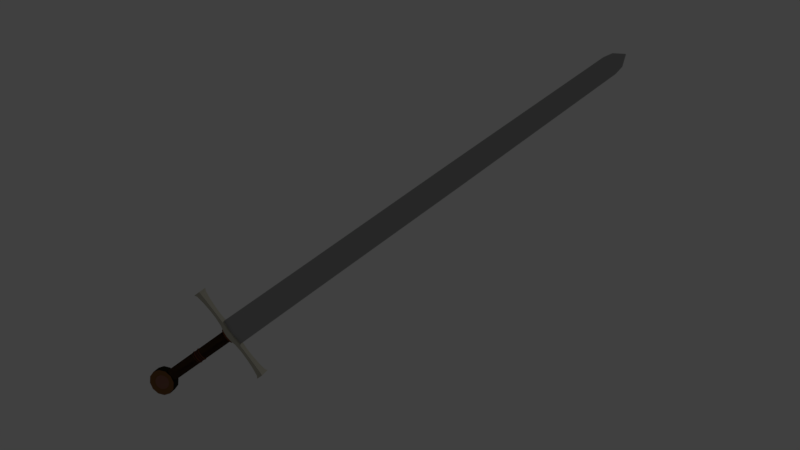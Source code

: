 # Source: sword.blend  (saved by Blender 2.77.0; exported with 4.5.12 LTS)
import bpy
from mathutils import Matrix  # noqa: F401  (used for matrix-valued properties, if any)

bpy.ops.wm.read_factory_settings(use_empty=True)
scene = bpy.context.scene
scene.name = 'Scene'

# ---- collections
col_collection_1 = bpy.data.collections.new('Collection 1'); scene.collection.children.link(col_collection_1)

# ---- materials (node trees are filled in below, after node groups)
mat_material_001 = bpy.data.materials.new('Material.001')
mat_material_001.alpha_threshold = 0.0
mat_material_001.roughness = 0.5
mat_handle_001 = bpy.data.materials.new('handle.001')
mat_handle_001.alpha_threshold = 0.0
mat_handle_001.pass_index = 2
mat_handle_001.diffuse_color = (0.07641, 0.02488, 0.01416, 1.0)
mat_handle_001.specular_color = (0.04445, 0.006787, 0.005408)
mat_handle_001.roughness = 0.5
mat_handle2 = bpy.data.materials.new('handle2')
mat_handle2.alpha_threshold = 0.0
mat_handle2.diffuse_color = (0.07641, 0.02763, 0.01228, 1.0)
mat_handle2.specular_color = (0.06997, 0.06997, 0.06997)
mat_handle2.roughness = 0.5
mat_handle4 = bpy.data.materials.new('handle4')
mat_handle4.alpha_threshold = 0.0
mat_handle4.diffuse_color = (0.1043, 0.04494, 0.03691, 1.0)
mat_handle4.specular_color = (0.09461, 0.09461, 0.09461)
mat_handle4.roughness = 0.5
mat_handle5 = bpy.data.materials.new('handle5')
mat_handle5.alpha_threshold = 0.0
mat_handle5.diffuse_color = (0.01103, 0.004313, 0.003465, 1.0)
mat_handle5.specular_color = (0.05496, 0.05496, 0.05496)
mat_handle5.roughness = 0.5
mat_handle6 = bpy.data.materials.new('handle6')
mat_handle6.alpha_threshold = 0.0
mat_handle6.diffuse_color = (0.326, 0.2099, 0.1566, 1.0)
mat_handle6.specular_color = (0.02531, 0.02403, 0.02539)
mat_handle6.roughness = 0.5
mat_handle7 = bpy.data.materials.new('handle7')
mat_handle7.alpha_threshold = 0.0
mat_handle7.diffuse_color = (0.1046, 0.09306, 0.0382, 1.0)
mat_handle7.specular_color = (0.04202, 0.04202, 0.04202)
mat_handle7.roughness = 0.5
mat_handle8 = bpy.data.materials.new('handle8')
mat_handle8.alpha_threshold = 0.0
mat_handle8.diffuse_color = (0.016, 0.01444, 0.007499, 1.0)
mat_handle8.specular_color = (0.0331, 0.0331, 0.0331)
mat_handle8.roughness = 0.5
mat_handle9 = bpy.data.materials.new('handle9')
mat_handle9.alpha_threshold = 0.0
mat_handle9.diffuse_color = (0.2649, 0.2699, 0.1902, 1.0)
mat_handle9.roughness = 0.5
mat_sword = bpy.data.materials.new('sword')
mat_sword.alpha_threshold = 0.0
mat_sword.roughness = 0.5
mat_sword_001 = bpy.data.materials.new('sword.001')
mat_sword_001.alpha_threshold = 0.0
mat_sword_001.diffuse_color = (0.3883, 0.3883, 0.3883, 1.0)
mat_sword_001.roughness = 0.5
mat_sword2 = bpy.data.materials.new('sword2')
mat_sword2.alpha_threshold = 0.0
mat_sword2.specular_color = (0.6921, 0.6921, 0.6921)
mat_sword2.roughness = 0.5
mat_sword3 = bpy.data.materials.new('sword3')
mat_sword3.alpha_threshold = 0.0
mat_sword3.roughness = 0.5

# ---- material node trees
mat_handle_001.use_nodes = True; mat_handle_001.node_tree.nodes.clear()
_N = mat_handle_001.node_tree.nodes; _L = mat_handle_001.node_tree.links
n0 = _N.new('ShaderNodeOutputMaterial'); n0.name = 'Material Output'; n0.location = (300, 300)
n1 = _N.new('ShaderNodeBsdfDiffuse'); n1.name = 'Diffuse BSDF'; n1.location = (10, 300)
n1.inputs[0].default_value = (0.1734, 0.0926, 0.04482, 1.0)
n1.inputs[1].default_value = 50.0
n2 = _N.new('ShaderNodeNewGeometry'); n2.name = 'Geometry'; n2.location = (-180, 100)
_L.new(n1.outputs[0], n0.inputs[0])
_L.new(n2.outputs[2], n1.inputs[2])
n0.is_active_output = True
mat_handle2.use_nodes = True; mat_handle2.node_tree.nodes.clear()
_N = mat_handle2.node_tree.nodes; _L = mat_handle2.node_tree.links
n0 = _N.new('ShaderNodeOutputMaterial'); n0.name = 'Material Output'; n0.location = (300, 300)
n1 = _N.new('ShaderNodeBsdfDiffuse'); n1.name = 'Diffuse BSDF'; n1.location = (10, 300)
n1.inputs[0].default_value = (0.03511, 0.02218, 0.01966, 1.0)
_L.new(n1.outputs[0], n0.inputs[0])
n0.is_active_output = True
mat_handle4.use_nodes = True; mat_handle4.node_tree.nodes.clear()
_N = mat_handle4.node_tree.nodes; _L = mat_handle4.node_tree.links
n0 = _N.new('ShaderNodeOutputMaterial'); n0.name = 'Material Output'; n0.location = (300, 300)
n1 = _N.new('ShaderNodeBsdfDiffuse'); n1.name = 'Diffuse BSDF'; n1.location = (10, 300)
n1.inputs[0].default_value = (0.1758, 0.05617, 0.02096, 1.0)
_L.new(n1.outputs[0], n0.inputs[0])
n0.is_active_output = True
mat_handle5.use_nodes = True; mat_handle5.node_tree.nodes.clear()
_N = mat_handle5.node_tree.nodes; _L = mat_handle5.node_tree.links
n0 = _N.new('ShaderNodeOutputMaterial'); n0.name = 'Material Output'; n0.location = (300, 300)
n1 = _N.new('ShaderNodeBsdfDiffuse'); n1.name = 'Diffuse BSDF'; n1.location = (10, 300)
n1.inputs[0].default_value = (0.07641, 0.02313, 0.01763, 1.0)
_L.new(n1.outputs[0], n0.inputs[0])
n0.is_active_output = True
mat_handle6.use_nodes = True; mat_handle6.node_tree.nodes.clear()
_N = mat_handle6.node_tree.nodes; _L = mat_handle6.node_tree.links
n0 = _N.new('ShaderNodeOutputMaterial'); n0.name = 'Material Output'; n0.location = (300, 300)
n1 = _N.new('ShaderNodeBsdfDiffuse'); n1.name = 'Diffuse BSDF'; n1.location = (10, 300)
n1.inputs[0].default_value = (0.2699, 0.1251, 0.08569, 1.0)
_L.new(n1.outputs[0], n0.inputs[0])
n0.is_active_output = True
mat_handle7.use_nodes = True; mat_handle7.node_tree.nodes.clear()
_N = mat_handle7.node_tree.nodes; _L = mat_handle7.node_tree.links
n0 = _N.new('ShaderNodeOutputMaterial'); n0.name = 'Material Output'; n0.location = (300, 300)
n1 = _N.new('ShaderNodeBsdfDiffuse'); n1.name = 'Diffuse BSDF'; n1.location = (10, 300)
n1.inputs[0].default_value = (0.2195, 0.0999, 0.0382, 1.0)
_L.new(n1.outputs[0], n0.inputs[0])
n0.is_active_output = True
mat_handle8.use_nodes = True; mat_handle8.node_tree.nodes.clear()
_N = mat_handle8.node_tree.nodes; _L = mat_handle8.node_tree.links
n0 = _N.new('ShaderNodeOutputMaterial'); n0.name = 'Material Output'; n0.location = (300, 300)
n1 = _N.new('ShaderNodeBsdfDiffuse'); n1.name = 'Diffuse BSDF'; n1.location = (10, 300)
n1.inputs[0].default_value = (0.016, 0.01444, 0.007499, 1.0)
_L.new(n1.outputs[0], n0.inputs[0])
n0.is_active_output = True
mat_handle9.use_nodes = True; mat_handle9.node_tree.nodes.clear()
_N = mat_handle9.node_tree.nodes; _L = mat_handle9.node_tree.links
n0 = _N.new('ShaderNodeOutputMaterial'); n0.name = 'Material Output'; n0.location = (300, 300)
n1 = _N.new('ShaderNodeBsdfDiffuse'); n1.name = 'Diffuse BSDF'; n1.location = (10, 300)
n1.inputs[0].default_value = (0.5324, 0.5124, 0.4167, 1.0)
_L.new(n1.outputs[0], n0.inputs[0])
n0.is_active_output = True
mat_sword.use_nodes = True; mat_sword.node_tree.nodes.clear()
_N = mat_sword.node_tree.nodes; _L = mat_sword.node_tree.links
n0 = _N.new('ShaderNodeOutputMaterial'); n0.name = 'Material Output'; n0.location = (300, 300)
n1 = _N.new('ShaderNodeBsdfDiffuse'); n1.name = 'Diffuse BSDF'; n1.location = (10, 300)
_L.new(n1.outputs[0], n0.inputs[0])
n0.is_active_output = True
mat_sword_001.use_nodes = True; mat_sword_001.node_tree.nodes.clear()
_N = mat_sword_001.node_tree.nodes; _L = mat_sword_001.node_tree.links
n0 = _N.new('ShaderNodeOutputMaterial'); n0.name = 'Material Output'; n0.location = (300, 300)
n1 = _N.new('ShaderNodeBsdfDiffuse'); n1.name = 'Diffuse BSDF'; n1.location = (10, 300)
n1.inputs[0].default_value = (0.3883, 0.3883, 0.3883, 1.0)
_L.new(n1.outputs[0], n0.inputs[0])
n0.is_active_output = True
mat_sword2.use_nodes = True; mat_sword2.node_tree.nodes.clear()
_N = mat_sword2.node_tree.nodes; _L = mat_sword2.node_tree.links
n0 = _N.new('ShaderNodeOutputMaterial'); n0.name = 'Material Output'; n0.location = (300, 300)
n1 = _N.new('ShaderNodeBsdfDiffuse'); n1.name = 'Diffuse BSDF'; n1.location = (10, 300)
_L.new(n1.outputs[0], n0.inputs[0])
n0.is_active_output = True
mat_sword3.use_nodes = True; mat_sword3.node_tree.nodes.clear()
_N = mat_sword3.node_tree.nodes; _L = mat_sword3.node_tree.links
n0 = _N.new('ShaderNodeOutputMaterial'); n0.name = 'Material Output'; n0.location = (300, 300)
n1 = _N.new('ShaderNodeBsdfDiffuse'); n1.name = 'Diffuse BSDF'; n1.location = (10, 300)
_L.new(n1.outputs[0], n0.inputs[0])
n0.is_active_output = True

# ---- world
world_world = bpy.data.worlds.new('World'); scene.world = world_world
world_world.color = (0.05088, 0.05088, 0.05088)
world_world.use_sun_shadow = False
world_world.sun_shadow_jitter_overblur = 0.0
world_world.cycles.sampling_method = 'MANUAL'

# ---- cameras
cam_camera = bpy.data.cameras.new('Camera')
cam_camera.clip_end = 100.0
cam_camera.lens = 35.0
cam_camera.sensor_width = 32.0
cam_camera.sensor_height = 18.0
cam_camera.ortho_scale = 7.314
cam_camera.dof.focus_distance = 0.0

# ---- lights
light_lamp = bpy.data.lights.new('Lamp', 'POINT')
light_lamp.transmission_factor = 0.0
light_lamp.cutoff_distance = 30.0
light_lamp.energy = 100.0
light_lamp.shadow_buffer_clip_start = 1.001
light_lamp.shadow_soft_size = 0.1
light_lamp.shadow_maximum_resolution = 0.006
light_lamp.use_absolute_resolution = True

# ---- meshes
me_cylinder = bpy.data.meshes.new('Cylinder')
me_cylinder.from_pydata([(1.004, -7.198, -0.02234), (0.004038, -7.198, -0.2829), (0.9063, -14.75, -0.02204), (0.00515, -14.75, -0.2569), (0.02665, -7.198, 0.2442), (-0.9729, -7.198, -0.01631), (0.02553, -14.75, 0.2183), (-0.8756, -14.75, -0.01661), (0.7642, -27.43, -0.02161), (0.006776, -27.43, -0.219), (0.02391, -27.43, 0.1804), (-0.7335, -27.43, -0.01704), (0.59, -38.63, -0.02108), (0.008769, -38.63, -0.1726), (0.02191, -38.63, 0.1339), (-0.5593, -38.63, -0.01757), (0.4723, -39.16, -0.02072), (0.01011, -39.16, -0.1412), (0.02057, -39.16, 0.1025), (-0.4416, -39.16, -0.01793), (0.01534, -39.71, -0.01933), (0.0, 1.0, -0.35), (0.0, 1.0, 0.35), (0.5, 0.866, -0.35), (0.5, 0.866, 0.35), (0.866, 0.5, -0.35), (0.866, 0.5, 0.35), (1.0, -4.371e-08, -0.35), (1.0, -4.371e-08, 0.35), (0.866, -0.5, -0.35), (0.866, -0.5, 0.35), (0.5, -0.866, -0.35), (0.5, -0.866, 0.35), (1.51e-07, -1.0, -0.35), (1.51e-07, -1.0, 0.35), (-8.757e-08, 0.6792, -0.319), (0.3177, 0.5882, -0.319), (0.3177, 0.5882, 0.3256), (-8.757e-08, 0.6792, 0.3256), (0.5502, 0.3396, -0.319), (0.5502, 0.3396, 0.3256), (0.6353, -7.517e-08, -0.319), (0.6353, -7.517e-08, 0.3256), (0.5502, -0.3396, -0.319), (0.5502, -0.3396, 0.3256), (0.3177, -0.5882, -0.319), (0.3177, -0.5882, 0.3256), (9.534e-08, -0.6792, -0.319), (9.534e-08, -0.6792, 0.3256), (-8.757e-08, 0.6792, -0.319), (0.3177, 0.5882, -0.319), (0.3177, 0.5882, 0.3256), (-8.757e-08, 0.6792, 0.3256), (0.5502, 0.3396, -0.319), (0.5502, 0.3396, 0.3256), (0.6353, -7.517e-08, -0.319), (0.6353, -7.517e-08, 0.3256), (0.5502, -0.3396, -0.319), (0.5502, -0.3396, 0.3256), (0.3177, -0.5882, -0.319), (0.3177, -0.5882, 0.3256), (9.534e-08, -0.6792, -0.319), (9.534e-08, -0.6792, 0.3256), (-7.854e-08, 0.5948, -0.279), (0.2782, 0.5151, -0.279), (0.2782, 0.5151, 0.2855), (-7.854e-08, 0.5948, 0.2855), (0.4818, 0.2974, -0.279), (0.4818, 0.2974, 0.2855), (0.5563, -8.25e-08, -0.279), (0.5563, -8.25e-08, 0.2855), (0.4818, -0.2974, -0.279), (0.4818, -0.2974, 0.2855), (0.2782, -0.5151, -0.279), (0.2782, -0.5151, 0.2855), (8.163e-08, -0.5948, -0.279), (8.163e-08, -0.5948, 0.2855), (-1.49e-08, -1.49e-07, -0.224), (-1.49e-08, -1.49e-07, 0.3405), (-0.000446, -0.8303, 0.2695), (-0.000446, -3.583, 0.2695), (0.2242, -0.8303, 0.2331), (0.2242, -3.583, 0.2331), (0.3887, -0.8303, 0.1338), (0.3887, -3.583, 0.1338), (0.4489, -0.8303, -0.001811), (0.4489, -3.583, -0.001811), (0.3887, -0.8303, -0.1375), (0.3887, -3.583, -0.1375), (0.2242, -0.8303, -0.2368), (0.2242, -3.583, -0.2368), (-0.0004459, -0.8303, -0.2731), (-0.0004459, -3.583, -0.2731), (-0.000446, -3.633, 0.2876), (0.2393, -3.633, 0.2489), (0.4147, -3.633, 0.1429), (0.479, -3.633, -0.001811), (0.4147, -3.633, -0.1465), (0.2393, -3.633, -0.2525), (-0.0004459, -3.633, -0.2913), (-0.000446, -3.742, 0.2876), (0.2393, -3.742, 0.2489), (0.4147, -3.742, 0.1429), (0.479, -3.742, -0.001811), (0.4147, -3.742, -0.1465), (0.2393, -3.742, -0.2525), (-0.0004459, -3.742, -0.2913), (-0.000446, -3.805, 0.2695), (0.2242, -3.805, 0.2331), (0.3887, -3.805, 0.1338), (0.4489, -3.805, -0.001811), (0.3887, -3.805, -0.1375), (0.2242, -3.805, -0.2367), (-0.0004459, -3.805, -0.2731), (-0.000446, -4.015, 0.2695), (0.2242, -4.015, 0.2331), (0.3887, -4.015, 0.1338), (0.4489, -4.015, -0.001811), (0.3887, -4.015, -0.1375), (0.2242, -4.015, -0.2367), (-0.0004459, -4.015, -0.2731), (-0.000446, -4.07, 0.2877), (0.2393, -4.07, 0.2489), (0.4149, -4.07, 0.143), (0.4791, -4.07, -0.001811), (0.4149, -4.07, -0.1466), (0.2393, -4.07, -0.2526), (-0.0004459, -4.07, -0.2913), (-0.000446, -4.175, 0.2877), (0.2393, -4.175, 0.2489), (0.4149, -4.175, 0.143), (0.4791, -4.175, -0.001811), (0.4149, -4.175, -0.1466), (0.2393, -4.175, -0.2526), (-0.0004459, -4.175, -0.2913), (0.0, -4.234, 0.2616), (0.2219, -4.234, 0.2263), (0.3816, -4.234, 0.1299), (0.44, -4.234, -0.001811), (0.3816, -4.234, -0.1335), (0.2219, -4.234, -0.2299), (0.003756, -4.234, -0.2652), (0.0, -6.781, 0.2616), (0.2219, -6.781, 0.2263), (0.3816, -6.781, 0.1299), (0.44, -6.781, -0.001811), (0.3816, -6.781, -0.1335), (0.2219, -6.781, -0.2299), (0.0, -6.781, -0.2652), (0.0, -6.868, 0.355), (0.3167, -6.868, 0.3072), (0.533, -6.868, 0.1766), (0.6122, -6.868, -0.001811), (0.533, -6.868, -0.1802), (0.3167, -6.868, -0.3108), (0.0, -6.868, -0.3586), (0.0, -7.104, 0.355), (0.3167, -7.104, 0.3072), (0.533, -7.104, 0.1766), (0.6122, -7.104, -0.001811), (0.533, -7.104, -0.1802), (0.3167, -7.104, -0.3108), (0.0, -7.104, -0.3586), (0.821, -7.378, 0.2571), (0.821, -7.378, -0.2607), (0.821, -7.095, 0.2571), (0.821, -7.095, -0.2607), (0.0, -7.025, -0.3876), (0.0, -7.025, 0.384), (0.0, -7.447, -0.3876), (0.0, -7.447, 0.384), (3.475, -7.427, 0.3466), (3.475, -7.427, -0.3502), (3.475, -7.046, 0.3466), (3.475, -7.046, -0.3502), (3.65, -7.482, 0.4471), (3.65, -7.482, -0.4507), (3.65, -6.991, 0.4471), (3.65, -6.991, -0.4507), (2.148, -7.358, 0.2203), (2.148, -7.358, -0.2239), (2.148, -7.115, -0.2239), (2.148, -7.115, 0.2203), (2.872, -7.384, 0.2676), (2.872, -7.089, -0.2712), (2.872, -7.384, -0.2712), (2.872, -7.089, 0.2676), (1.485, -7.353, -0.2158), (1.485, -7.119, 0.2121), (1.485, -7.353, 0.2121), (1.485, -7.119, -0.2158), (0.4105, -7.06, -0.376), (0.4105, -7.413, 0.3724), (0.4105, -7.06, 0.3724), (0.4105, -7.413, -0.376)], [], [(7, 5, 1, 3), (4, 0, 1, 5), (6, 4, 5, 7), (2, 0, 4, 6), (2, 6, 10, 8), (0, 2, 3, 1), (8, 10, 14, 12), (3, 2, 8, 9), (7, 3, 9, 11), (6, 7, 11, 10), (12, 14, 18, 16), (11, 9, 13, 15), (10, 11, 15, 14), (9, 8, 12, 13), (18, 19, 20), (15, 13, 17, 19), (14, 15, 19, 18), (13, 12, 16, 17), (17, 16, 20), (16, 18, 20), (19, 17, 20), (21, 22, 24, 23), (23, 24, 26, 25), (25, 26, 28, 27), (27, 28, 30, 29), (29, 30, 32, 31), (31, 32, 34, 33), (31, 33, 47, 45), (24, 22, 38, 37), (36, 39, 53, 50), (34, 32, 46, 48), (27, 29, 43, 41), (30, 28, 42, 44), (23, 25, 39, 36), (26, 24, 37, 40), (29, 31, 45, 43), (32, 30, 44, 46), (25, 27, 41, 39), (21, 23, 36, 35), (28, 26, 40, 42), (55, 57, 71, 69), (45, 47, 61, 59), (40, 37, 51, 54), (48, 46, 60, 62), (39, 41, 55, 53), (42, 40, 54, 56), (41, 43, 57, 55), (44, 42, 56, 58), (35, 36, 50, 49), (43, 45, 59, 57), (37, 38, 52, 51), (46, 44, 58, 60), (73, 75, 77), (58, 56, 70, 72), (49, 50, 64, 63), (57, 59, 73, 71), (51, 52, 66, 65), (60, 58, 72, 74), (50, 53, 67, 64), (59, 61, 75, 73), (54, 51, 65, 68), (62, 60, 74, 76), (53, 55, 69, 67), (56, 54, 68, 70), (68, 65, 78), (76, 74, 78), (67, 69, 77), (70, 68, 78), (69, 71, 77), (72, 70, 78), (63, 64, 77), (71, 73, 77), (65, 66, 78), (74, 72, 78), (64, 67, 77), (79, 80, 82, 81), (81, 82, 84, 83), (83, 84, 86, 85), (85, 86, 88, 87), (87, 88, 90, 89), (89, 90, 92, 91), (92, 90, 98, 99), (90, 88, 97, 98), (88, 86, 96, 97), (82, 80, 93, 94), (86, 84, 95, 96), (84, 82, 94, 95), (94, 93, 100, 101), (98, 97, 104, 105), (95, 94, 101, 102), (99, 98, 105, 106), (96, 95, 102, 103), (97, 96, 103, 104), (104, 103, 110, 111), (101, 100, 107, 108), (105, 104, 111, 112), (102, 101, 108, 109), (106, 105, 112, 113), (103, 102, 109, 110), (111, 110, 117, 118), (108, 107, 114, 115), (112, 111, 118, 119), (109, 108, 115, 116), (113, 112, 119, 120), (110, 109, 116, 117), (118, 117, 124, 125), (115, 114, 121, 122), (119, 118, 125, 126), (116, 115, 122, 123), (120, 119, 126, 127), (117, 116, 123, 124), (125, 124, 131, 132), (122, 121, 128, 129), (126, 125, 132, 133), (123, 122, 129, 130), (127, 126, 133, 134), (124, 123, 130, 131), (132, 131, 138, 139), (129, 128, 135, 136), (133, 132, 139, 140), (130, 129, 136, 137), (134, 133, 140, 141), (131, 130, 137, 138), (138, 137, 144, 145), (139, 138, 145, 146), (136, 135, 142, 143), (140, 139, 146, 147), (137, 136, 143, 144), (141, 140, 147, 148), (145, 144, 151, 152), (146, 145, 152, 153), (143, 142, 149, 150), (147, 146, 153, 154), (144, 143, 150, 151), (148, 147, 154, 155), (155, 154, 161, 162), (152, 151, 158, 159), (153, 152, 159, 160), (150, 149, 156, 157), (154, 153, 160, 161), (151, 150, 157, 158), (191, 166, 165, 193), (185, 183, 171, 172), (192, 193, 165, 163), (194, 191, 167, 169), (194, 169, 170, 192), (172, 171, 175, 176), (186, 184, 174, 173), (183, 186, 173, 171), (184, 185, 172, 174), (178, 176, 175, 177), (173, 174, 178, 177), (171, 173, 177, 175), (174, 172, 176, 178), (190, 187, 180, 181), (189, 188, 182, 179), (188, 190, 181, 182), (187, 189, 179, 180), (181, 180, 185, 184), (179, 182, 186, 183), (182, 181, 184, 186), (180, 179, 183, 185), (164, 163, 189, 187), (165, 166, 190, 188), (163, 165, 188, 189), (166, 164, 187, 190), (164, 194, 192, 163), (164, 166, 191, 194), (170, 168, 193, 192), (167, 191, 193, 168)])
me_cylinder.polygons.foreach_set('material_index', [10, 10, 10, 10, 10, 10, 10, 10, 10, 10, 10, 10, 10, 10, 10, 10, 10, 10, 10, 10, 10, 7, 7, 7, 7, 7, 7, 6, 6, 0, 6, 6, 6, 6, 6, 6, 6, 6, 6, 6, 6, 0, 0, 0, 0, 0, 0, 0, 0, 0, 0, 0, 5, 6, 6, 6, 6, 6, 6, 6, 6, 6, 6, 6, 5, 5, 5, 5, 5, 5, 5, 5, 5, 5, 5, 1, 1, 1, 1, 1, 1, 3, 3, 3, 3, 3, 3, 2, 2, 2, 2, 2, 2, 3, 3, 3, 3, 3, 3, 4, 4, 4, 4, 4, 4, 3, 3, 3, 3, 3, 3, 2, 2, 2, 2, 2, 2, 3, 3, 3, 3, 3, 3, 1, 1, 1, 1, 1, 1, 2, 2, 2, 2, 2, 2, 3, 3, 3, 3, 3, 3, 8, 8, 8, 8, 8, 8, 8, 8, 8, 8, 8, 8, 8, 8, 8, 8, 8, 8, 8, 8, 8, 8, 8, 8, 8, 8, 8, 8, 8])
me_cylinder.materials.append(mat_material_001)
me_cylinder.materials.append(mat_handle_001)
me_cylinder.materials.append(mat_handle2)
me_cylinder.materials.append(mat_handle4)
me_cylinder.materials.append(mat_handle5)
me_cylinder.materials.append(mat_handle6)
me_cylinder.materials.append(mat_handle7)
me_cylinder.materials.append(mat_handle8)
me_cylinder.materials.append(mat_handle9)
me_cylinder.materials.append(mat_sword)
me_cylinder.materials.append(mat_sword_001)
me_cylinder.materials.append(mat_sword2)
me_cylinder.materials.append(mat_sword3)
me_cylinder.use_remesh_preserve_volume = False
me_cylinder.use_remesh_preserve_attributes = False
me_cylinder.use_mirror_vertex_groups = False
me_cylinder.update()

# ---- objects
ob_cylinder = bpy.data.objects.new('Cylinder', me_cylinder)
ob_lamp = bpy.data.objects.new('Lamp', light_lamp)
ob_camera = bpy.data.objects.new('Camera', cam_camera)

# ---- transforms, parenting, visibility, modifiers, constraints
ob_cylinder.location = (3.899, -5.903, 4.906)
ob_cylinder.rotation_euler = (4.543, 0.6255, 0.4331)
ob_cylinder.scale = (0.06736, 0.06736, 0.06736)
ob_cylinder.lineart.crease_threshold = 0.0
_m = ob_cylinder.modifiers.new('Mirror', 'MIRROR')
_m.use_clip = True
ob_lamp.location = (2.374, 0.1353, 8.974)
ob_lamp.rotation_euler = (0.4316, -0.02878, 1.905)
ob_lamp.lock_rotations_4d = False
ob_lamp.empty_display_type = 'ARROWS'
ob_lamp.color = (0.0, 0.0, 0.0, 0.0)
ob_lamp.lineart.crease_threshold = 0.0
ob_camera.location = (6.857, -7.738, 7.846)
ob_camera.rotation_euler = (1.072, -0.2205, 0.8603)
ob_camera.lock_rotations_4d = False
ob_camera.empty_display_type = 'ARROWS'
ob_camera.color = (0.0, 0.0, 0.0, 0.0)
ob_camera.display_type = 'WIRE'
ob_camera.lineart.crease_threshold = 0.0

# ---- collection membership
col_collection_1.objects.link(ob_cylinder)
col_collection_1.objects.link(ob_lamp)
col_collection_1.objects.link(ob_camera)

# ---- scene / render settings (as saved in the file)
scene.camera = ob_camera
scene.frame_start = 1; scene.frame_end = 250; scene.frame_set(1)
scene.render.engine = 'CYCLES'
scene.render.resolution_percentage = 50
scene.render.dither_intensity = 0.0
scene.cycles.use_denoising = False
scene.cycles.samples = 128
scene.cycles.sampling_pattern = 'TABULATED_SOBOL'
scene.cycles.light_sampling_threshold = 0.0
scene.cycles.use_adaptive_sampling = False
scene.cycles.use_light_tree = False
scene.cycles.blur_glossy = 0.0
scene.cycles.sample_clamp_indirect = 0.0
scene.view_settings.view_transform = 'Standard'
bpy.context.view_layer.update()
